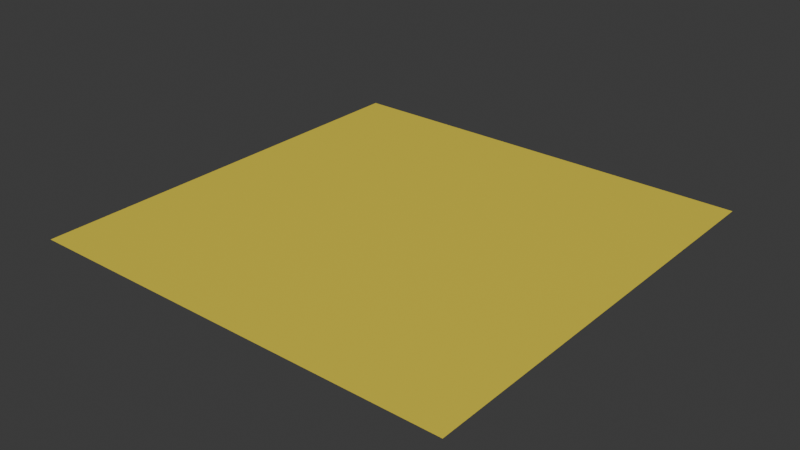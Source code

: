 # Source: region-4.blend  (saved by Blender 4.5.90; exported with 4.5.12 LTS)
import bpy
from mathutils import Matrix  # noqa: F401  (used for matrix-valued properties, if any)

bpy.ops.wm.read_factory_settings(use_empty=True)
scene = bpy.context.scene
scene.name = 'Scene'

# ---- collections
col_collection = bpy.data.collections.new('Collection'); scene.collection.children.link(col_collection)

# ---- materials (node trees are filled in below, after node groups)
mat_material_001 = bpy.data.materials.new('Material.001')

# ---- material node trees
mat_material_001.use_nodes = True; mat_material_001.node_tree.nodes.clear()
_N = mat_material_001.node_tree.nodes; _L = mat_material_001.node_tree.links
n0 = _N.new('ShaderNodeBsdfPrincipled'); n0.name = 'Principled BSDF'; n0.location = (-200, 100)
n0.inputs[0].default_value = (0.8, 0.6488, 0.05202, 1.0)
n1 = _N.new('ShaderNodeOutputMaterial'); n1.name = 'Material Output'; n1.location = (200, 100)
_L.new(n0.outputs[0], n1.inputs[0])
n1.is_active_output = True

# ---- world
world_world = bpy.data.worlds.new('World'); scene.world = world_world
world_world.use_nodes = True; world_world.node_tree.nodes.clear()
_N = world_world.node_tree.nodes; _L = world_world.node_tree.links
n0 = _N.new('ShaderNodeOutputWorld'); n0.name = 'World Output'; n0.location = (200, 100)
n1 = _N.new('ShaderNodeBackground'); n1.name = 'Background'; n1.location = (-200, 100)
n1.inputs[0].default_value = (0.05088, 0.05088, 0.05088, 1.0)
_L.new(n1.outputs[0], n0.inputs[0])
n0.is_active_output = True
world_world.color = (0.05088, 0.05088, 0.05088)
world_world.sun_shadow_jitter_overblur = 0.0

# ---- meshes
me_plane = bpy.data.meshes.new('Plane')
me_plane.from_pydata([(-7.5, -7.5, 0.0), (7.5, -7.5, 0.0), (-7.5, 7.5, 0.0), (7.5, 7.5, 0.0)], [], [(0, 1, 3, 2)])
_uv = me_plane.uv_layers.new(name='UVMap')
_uv.uv.foreach_set('vector', [0.0, 0.0, 1.0, 0.0, 1.0, 1.0, 0.0, 1.0])
me_plane.materials.append(mat_material_001)
me_plane.update()

# ---- objects
ob_plane = bpy.data.objects.new('Plane', me_plane)

# ---- transforms, parenting, visibility, modifiers, constraints
ob_plane.location = (0.0, 0.0, 0.0)

# ---- collection membership
col_collection.objects.link(ob_plane)

# ---- scene / render settings (as saved in the file)
scene.frame_start = 1; scene.frame_end = 250; scene.frame_set(1)
scene.render.engine = 'BLENDER_EEVEE_NEXT'
bpy.context.view_layer.update()

# ---- added for rendering (the .blend has no active camera and no usable light): camera, sun
cam_auto = bpy.data.cameras.new('AutoCamera')
cam_auto.lens = 50.0
cam_auto.sensor_width = 36.0
cam_auto.clip_end = 1000.0
ob_auto_camera = bpy.data.objects.new('AutoCamera', cam_auto)
scene.collection.objects.link(ob_auto_camera)
ob_auto_camera.location = (19.627, -23.5524, 15.7016)
ob_auto_camera.rotation_euler = (1.09748, -7.21219e-08, 0.694738)
scene.camera = ob_auto_camera
light_auto_sun = bpy.data.lights.new('AutoSun', 'SUN')
light_auto_sun.energy = 3.0
light_auto_sun.angle = 0.0523599
ob_auto_sun = bpy.data.objects.new('AutoSun', light_auto_sun)
scene.collection.objects.link(ob_auto_sun)
ob_auto_sun.rotation_euler = (0.872665, 0.174533, 0.523599)
bpy.context.view_layer.update()
